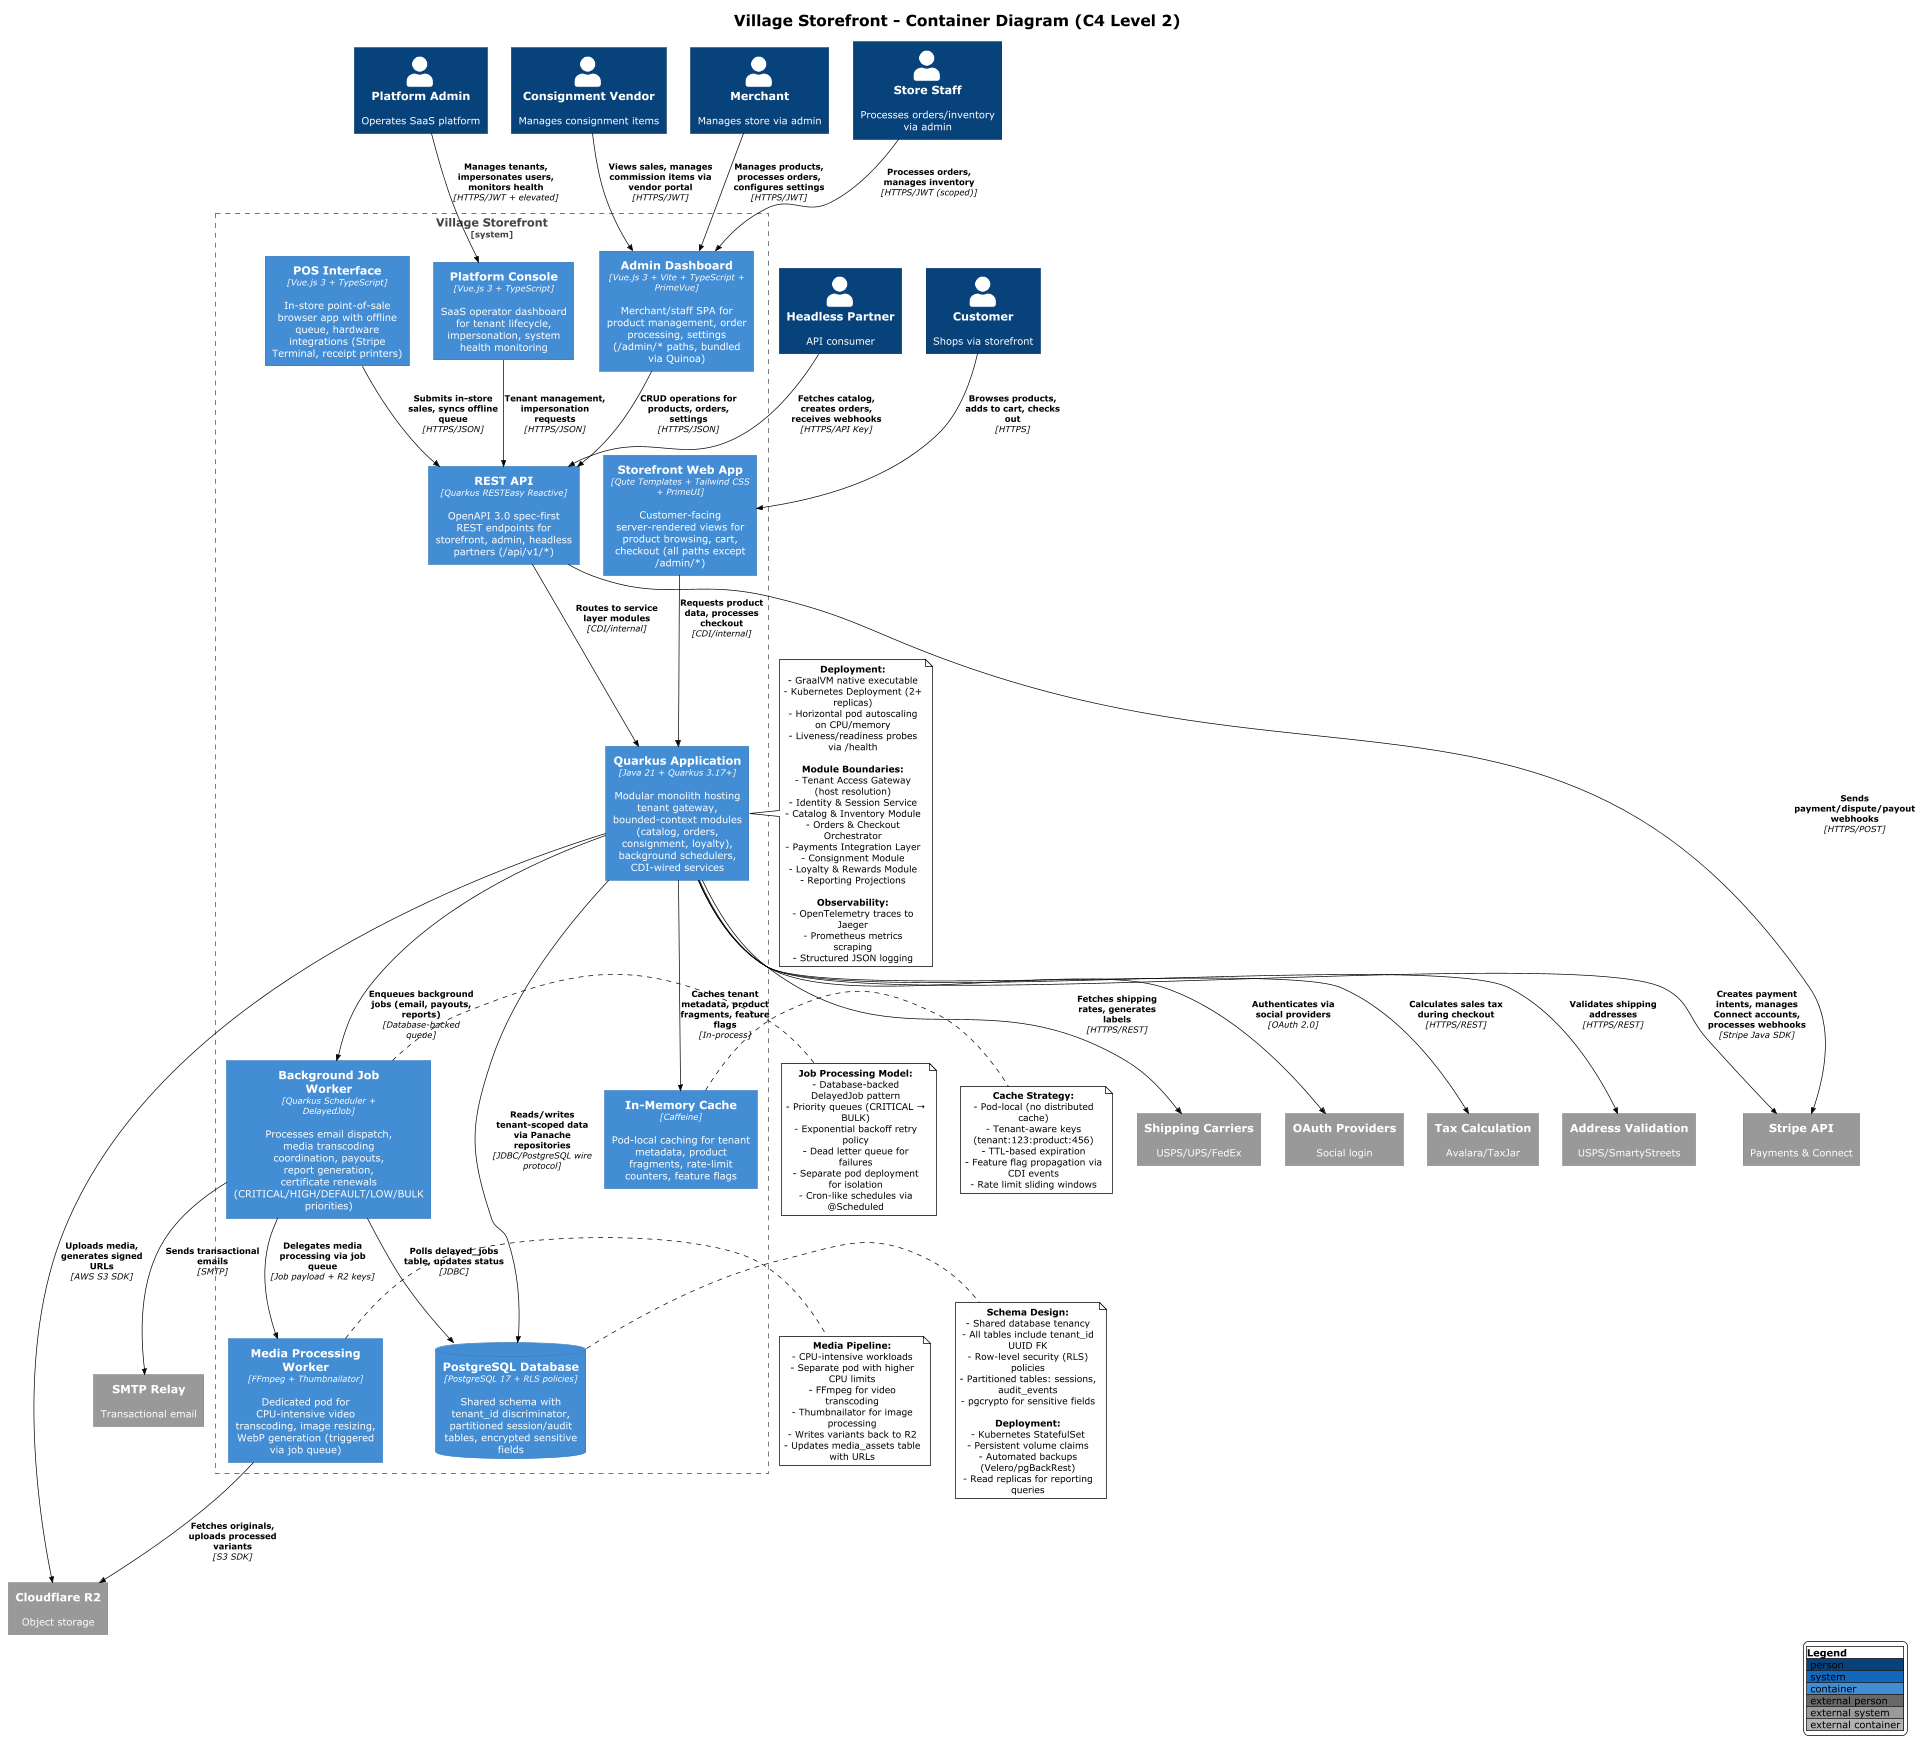

The diagram above was rendered by PlantUML. Its source (embedded in the PNG):
@startuml container
!include https://raw.githubusercontent.com/plantuml-stdlib/C4-PlantUML/master/C4_Container.puml

!theme plain
scale max 1920 width

' Rendering command:
' docker run --rm -v "$PWD":/work ghcr.io/plantuml/plantuml docs/diagrams/container.puml -tpng
' Or with local PlantUML: plantuml docs/diagrams/container.puml

LAYOUT_WITH_LEGEND()

title Village Storefront - Container Diagram (C4 Level 2)

' ============================================================================
' PERSONAS (Abbreviated from System Context)
' ============================================================================
Person(merchant, "Merchant", "Manages store via admin")
Person(staff, "Store Staff", "Processes orders/inventory via admin")
Person(customer, "Customer", "Shops via storefront")
Person(consignor, "Consignment Vendor", "Manages consignment items")
Person(platformAdmin, "Platform Admin", "Operates SaaS platform")
Person(headlessPartner, "Headless Partner", "API consumer")

' ============================================================================
' CORE SYSTEM BOUNDARY
' ============================================================================
System_Boundary(villageStorefront, "Village Storefront") {

    ' PRESENTATION CONTAINERS
    Container(storefrontApp, "Storefront Web App", "Qute Templates + Tailwind CSS + PrimeUI", "Customer-facing server-rendered views for product browsing, cart, checkout (all paths except /admin/*)")

    Container(adminSPA, "Admin Dashboard", "Vue.js 3 + Vite + TypeScript + PrimeVue", "Merchant/staff SPA for product management, order processing, settings (/admin/* paths, bundled via Quinoa)")

    Container(posSPA, "POS Interface", "Vue.js 3 + TypeScript", "In-store point-of-sale browser app with offline queue, hardware integrations (Stripe Terminal, receipt printers)")

    Container(platformConsole, "Platform Console", "Vue.js 3 + TypeScript", "SaaS operator dashboard for tenant lifecycle, impersonation, system health monitoring")

    Container(restAPI, "REST API", "Quarkus RESTEasy Reactive", "OpenAPI 3.0 spec-first REST endpoints for storefront, admin, headless partners (/api/v1/*)")

    ' CORE APPLICATION CONTAINER
    Container(quarkusApp, "Quarkus Application", "Java 21 + Quarkus 3.17+", "Modular monolith hosting tenant gateway, bounded-context modules (catalog, orders, consignment, loyalty), background schedulers, CDI-wired services")

    ' DATA CONTAINERS
    ContainerDb(postgresDB, "PostgreSQL Database", "PostgreSQL 17 + RLS policies", "Shared schema with tenant_id discriminator, partitioned session/audit tables, encrypted sensitive fields")

    Container(caffeineCache, "In-Memory Cache", "Caffeine", "Pod-local caching for tenant metadata, product fragments, rate-limit counters, feature flags")

    ' BACKGROUND PROCESSING CONTAINERS
    Container(jobWorker, "Background Job Worker", "Quarkus Scheduler + DelayedJob", "Processes email dispatch, media transcoding coordination, payouts, report generation, certificate renewals (CRITICAL/HIGH/DEFAULT/LOW/BULK priorities)")

    Container(mediaWorker, "Media Processing Worker", "FFmpeg + Thumbnailator", "Dedicated pod for CPU-intensive video transcoding, image resizing, WebP generation (triggered via job queue)")
}

' ============================================================================
' EXTERNAL SYSTEMS (Abbreviated from System Context)
' ============================================================================
System_Ext(stripe, "Stripe API", "Payments & Connect")
System_Ext(cloudflareR2, "Cloudflare R2", "Object storage")
System_Ext(carriers, "Shipping Carriers", "USPS/UPS/FedEx")
System_Ext(smtp, "SMTP Relay", "Transactional email")
System_Ext(oauth, "OAuth Providers", "Social login")
System_Ext(taxEngine, "Tax Calculation", "Avalara/TaxJar")
System_Ext(addressValidation, "Address Validation", "USPS/SmartyStreets")

' ============================================================================
' RELATIONSHIPS: Personas → Containers
' ============================================================================
Rel(customer, storefrontApp, "Browses products, adds to cart, checks out", "HTTPS")
Rel(merchant, adminSPA, "Manages products, processes orders, configures settings", "HTTPS/JWT")
Rel(staff, adminSPA, "Processes orders, manages inventory", "HTTPS/JWT (scoped)")
Rel(consignor, adminSPA, "Views sales, manages commission items via vendor portal", "HTTPS/JWT")
Rel(platformAdmin, platformConsole, "Manages tenants, impersonates users, monitors health", "HTTPS/JWT + elevated")
Rel(headlessPartner, restAPI, "Fetches catalog, creates orders, receives webhooks", "HTTPS/API Key")

' ============================================================================
' RELATIONSHIPS: Presentation Containers → Core Application
' ============================================================================
Rel(storefrontApp, quarkusApp, "Requests product data, processes checkout", "CDI/internal")
Rel(adminSPA, restAPI, "CRUD operations for products, orders, settings", "HTTPS/JSON")
Rel(posSPA, restAPI, "Submits in-store sales, syncs offline queue", "HTTPS/JSON")
Rel(platformConsole, restAPI, "Tenant management, impersonation requests", "HTTPS/JSON")
Rel(restAPI, quarkusApp, "Routes to service layer modules", "CDI/internal")

' ============================================================================
' RELATIONSHIPS: Core Application → Data & Processing
' ============================================================================
Rel(quarkusApp, postgresDB, "Reads/writes tenant-scoped data via Panache repositories", "JDBC/PostgreSQL wire protocol")
Rel(quarkusApp, caffeineCache, "Caches tenant metadata, product fragments, feature flags", "In-process")
Rel(quarkusApp, jobWorker, "Enqueues background jobs (email, payouts, reports)", "Database-backed queue")
Rel(jobWorker, postgresDB, "Polls delayed_jobs table, updates status", "JDBC")
Rel(jobWorker, mediaWorker, "Delegates media processing via job queue", "Job payload + R2 keys")
Rel(mediaWorker, cloudflareR2, "Fetches originals, uploads processed variants", "S3 SDK")

' ============================================================================
' RELATIONSHIPS: Core Application → External Systems
' ============================================================================
Rel(quarkusApp, stripe, "Creates payment intents, manages Connect accounts, processes webhooks", "Stripe Java SDK")
Rel(quarkusApp, cloudflareR2, "Uploads media, generates signed URLs", "AWS S3 SDK")
Rel(quarkusApp, carriers, "Fetches shipping rates, generates labels", "HTTPS/REST")
Rel(quarkusApp, oauth, "Authenticates via social providers", "OAuth 2.0")
Rel(quarkusApp, taxEngine, "Calculates sales tax during checkout", "HTTPS/REST")
Rel(quarkusApp, addressValidation, "Validates shipping addresses", "HTTPS/REST")
Rel(jobWorker, smtp, "Sends transactional emails", "SMTP")

' ============================================================================
' REVERSE RELATIONSHIPS: External Systems → Containers
' ============================================================================
Rel_Back(stripe, restAPI, "Sends payment/dispute/payout webhooks", "HTTPS/POST")

' ============================================================================
' NOTES
' ============================================================================
note right of quarkusApp
  **Deployment:**
  - GraalVM native executable
  - Kubernetes Deployment (2+ replicas)
  - Horizontal pod autoscaling on CPU/memory
  - Liveness/readiness probes via /health

  **Module Boundaries:**
  - Tenant Access Gateway (host resolution)
  - Identity & Session Service
  - Catalog & Inventory Module
  - Orders & Checkout Orchestrator
  - Payments Integration Layer
  - Consignment Module
  - Loyalty & Rewards Module
  - Reporting Projections

  **Observability:**
  - OpenTelemetry traces to Jaeger
  - Prometheus metrics scraping
  - Structured JSON logging
end note

note right of postgresDB
  **Schema Design:**
  - Shared database tenancy
  - All tables include tenant_id UUID FK
  - Row-level security (RLS) policies
  - Partitioned tables: sessions, audit_events
  - pgcrypto for sensitive fields

  **Deployment:**
  - Kubernetes StatefulSet
  - Persistent volume claims
  - Automated backups (Velero/pgBackRest)
  - Read replicas for reporting queries
end note

note right of caffeineCache
  **Cache Strategy:**
  - Pod-local (no distributed cache)
  - Tenant-aware keys (tenant:123:product:456)
  - TTL-based expiration
  - Feature flag propagation via CDI events
  - Rate limit sliding windows
end note

note right of jobWorker
  **Job Processing Model:**
  - Database-backed DelayedJob pattern
  - Priority queues (CRITICAL → BULK)
  - Exponential backoff retry policy
  - Dead letter queue for failures
  - Separate pod deployment for isolation
  - Cron-like schedules via @Scheduled
end note

note right of mediaWorker
  **Media Pipeline:**
  - CPU-intensive workloads
  - Separate pod with higher CPU limits
  - FFmpeg for video transcoding
  - Thumbnailator for image processing
  - Writes variants back to R2
  - Updates media_assets table with URLs
end note

@enduml